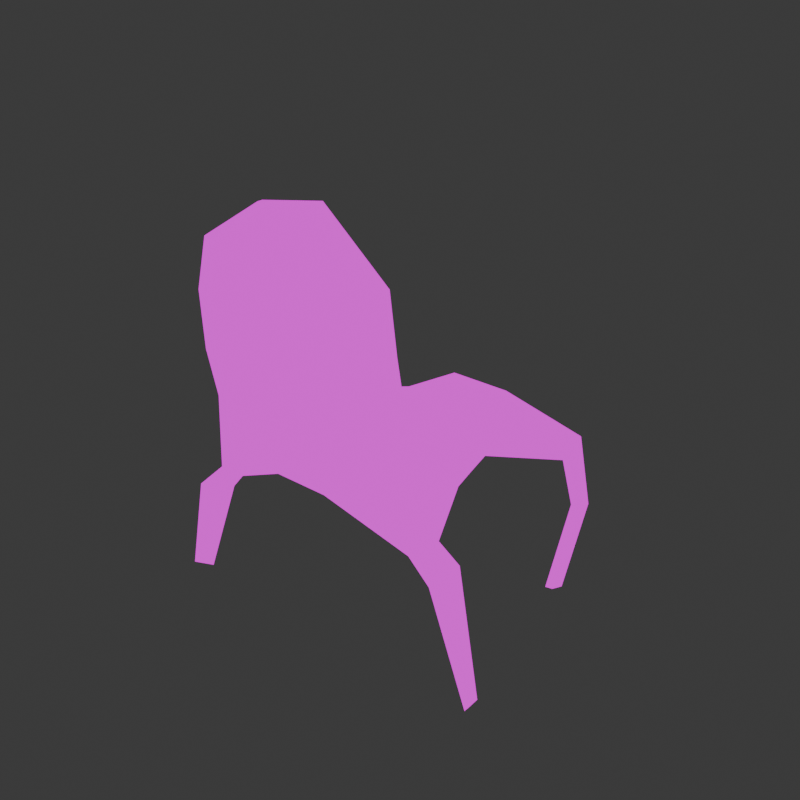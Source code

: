 # Source: santa.blend  (saved by Blender 4.0.36; exported with 4.5.12 LTS)
import bpy
from mathutils import Matrix  # noqa: F401  (used for matrix-valued properties, if any)

bpy.ops.wm.read_factory_settings(use_empty=True)
scene = bpy.context.scene
scene.name = 'Scene'

# ---- collections
col_collection = bpy.data.collections.new('Collection'); scene.collection.children.link(col_collection)

# ---- images (referenced by path relative to the original .blend; pixels are not part of the script)
import os
ASSET_DIR = os.environ.get("B2B_ASSET_DIR", "")  # directory of the original .blend (textures are referenced by path, not embedded)
HERE = os.path.dirname(os.path.abspath(__file__))  # packed textures are extracted next to this script under _unpacked/

def load_image(name, relpath, width, height, colorspace="sRGB"):
    """Load a texture the original file referenced (path relative to the .blend, or extracted next to this script)."""
    p = next((c for c in (os.path.join(HERE, relpath), os.path.join(ASSET_DIR, relpath)) if relpath and os.path.exists(c)), "")
    if p:
        img = bpy.data.images.load(p, check_existing=True)
        img.name = name
    else:  # same state as the original file: an image datablock whose file is absent (Cycles renders it pink)
        img = bpy.data.images.new(name, width, height)
        img.source = "FILE"
        img.filepath = "//" + (relpath or name)
    img.colorspace_settings.name = colorspace
    return img
img_santa_png = load_image('santa.png', 'santa.png', 1024, 1024, 'sRGB')

# ---- materials (node trees are filled in below, after node groups)
mat_material = bpy.data.materials.new('Material')
mat_material.alpha_threshold = 0.0
mat_material.use_transparent_shadow = False
mat_material.roughness = 0.5
mat_material.line_color = (0.0, 0.0, 0.0, 1.0)

# ---- material node trees
mat_material.use_nodes = True; mat_material.node_tree.nodes.clear()
_N = mat_material.node_tree.nodes; _L = mat_material.node_tree.links
n0 = _N.new('ShaderNodeOutputMaterial'); n0.name = 'Material Output'; n0.location = (300, 300)
n1 = _N.new('ShaderNodeEmission'); n1.name = 'Emission'; n1.location = (10, 300)
n2 = _N.new('ShaderNodeTexImage'); n2.name = 'Image Texture'; n2.location = (-280, 280)
n2.image = img_santa_png
n2.interpolation = 'Closest'
_L.new(n1.outputs[0], n0.inputs[0])
_L.new(n2.outputs[0], n1.inputs[0])
n0.is_active_output = True

# ---- world
world_world = bpy.data.worlds.new('World'); scene.world = world_world
world_world.use_nodes = True; world_world.node_tree.nodes.clear()
_N = world_world.node_tree.nodes; _L = world_world.node_tree.links
n0 = _N.new('ShaderNodeOutputWorld'); n0.name = 'World Output'; n0.location = (300, 300)
n1 = _N.new('ShaderNodeBackground'); n1.name = 'Background'; n1.location = (10, 300)
n1.inputs[0].default_value = (0.05088, 0.05088, 0.05088, 1.0)
_L.new(n1.outputs[0], n0.inputs[0])
n0.is_active_output = True
world_world.color = (0.05088, 0.05088, 0.05088)
world_world.use_sun_shadow = False
world_world.sun_shadow_jitter_overblur = 0.0

# ---- meshes
me_cube = bpy.data.meshes.new('Cube')
me_cube.from_pydata([(1.0, -0.01548, 1.013), (1.223, -0.004788, -1.261), (1.0, -0.06841, 1.013), (1.223, -0.05772, -1.261), (-1.0, -0.01548, 1.013), (-1.036, -0.004788, -1.257), (-1.0, -0.06841, 1.013), (-1.036, -0.05772, -1.257), (0.3333, 0.112, -1.0), (-0.3333, 0.112, -1.0), (0.3333, -0.05772, 1.558), (-0.3333, -0.05772, 1.437), (-0.3333, -0.112, -1.0), (0.3333, -0.112, -1.0), (-0.3333, -0.004788, 1.437), (0.3333, -0.004788, 1.558), (1.084, -0.02922, 0.485), (1.177, -0.02769, -0.02869), (1.0, -0.004788, -0.5), (-1.0, -0.05772, -0.5), (-1.093, -0.08063, -0.05661), (-1.121, -0.08215, 0.5036), (1.084, -0.08215, 0.485), (1.177, -0.08063, -0.02869), (1.0, -0.05772, -0.5), (-1.121, -0.02922, 0.5036), (-1.093, -0.02769, -0.05661), (-1.0, -0.004788, -0.5), (-0.3333, 0.06678, 0.8409), (-0.3333, -0.04135, 0.2187), (-0.3333, -0.04135, -0.3907), (0.3333, 0.06678, 0.9317), (0.3333, -0.04135, 0.2792), (0.3333, -0.04135, -0.3604), (0.3333, -0.1572, 0.9317), (0.3333, -0.2654, 0.2792), (0.3333, -0.2654, -0.3604), (-0.3333, -0.1572, 0.8409), (-0.3333, -0.2654, 0.2187), (-0.3333, -0.2654, -0.3907), (1.223, 0.3514, -1.326), (1.223, 0.1872, -1.478), (-1.036, 0.3514, -1.323), (-1.036, 0.1872, -1.475), (0.3329, 0.4084, -1.043), (-0.3338, 0.4084, -1.043), (-0.3338, 0.2441, -1.195), (0.3329, 0.2441, -1.195), (0.9036, 1.076, -1.014), (0.9036, 1.045, -1.236), (-0.8917, 1.076, -1.014), (-0.8917, 1.045, -1.236), (0.33, 1.159, -1.026), (-0.3367, 1.159, -1.026), (-0.3367, 1.128, -1.248), (0.33, 1.128, -1.248), (0.7848, 1.636, -0.9932), (0.7848, 1.619, -1.215), (-0.7804, 1.636, -0.9932), (-0.7804, 1.619, -1.215), (0.2847, 1.68, -1.005), (-0.2965, 1.68, -1.005), (-0.2965, 1.664, -1.227), (0.2847, 1.664, -1.227), (1.176, 2.714, -1.331), (1.176, 2.706, -1.553), (-1.168, 2.609, -1.535), (-0.979, 2.613, -1.653), (0.3247, 2.613, -1.056), (-0.342, 2.613, -1.056), (-0.342, 2.596, -1.278), (0.3247, 2.596, -1.278), (-0.836, 1.354, -1.004), (-0.3166, 1.437, -1.015), (-0.836, 1.323, -1.226), (-0.3166, 1.406, -1.237), (0.8442, 1.354, -1.004), (0.3074, 1.437, -1.015), (0.3074, 1.406, -1.237), (0.8442, 1.323, -1.226), (0.3047, 2.13, -1.252), (-0.3193, 2.13, -1.252), (0.3047, 2.146, -1.03), (-0.3193, 2.146, -1.03), (1.119, 2.49, -1.527), (1.119, 2.498, -1.305), (-1.087, 2.155, -1.44), (-0.8978, 2.16, -1.557), (1.483, -0.1113, -1.421), (1.483, 0.1127, -1.421), (1.372, 0.1879, -1.608), (1.45, 0.3521, -1.477), (1.782, 0.02623, -2.658), (1.782, 0.1264, -2.658), (1.732, 0.16, -2.741), (1.767, 0.2334, -2.683), (-1.301, 0.1117, -1.523), (-1.301, -0.1123, -1.523), (-1.247, 0.1869, -1.733), (-1.285, 0.3511, -1.586), (-1.649, 0.1206, -2.645), (-1.649, -0.01113, -2.645), (-1.572, 0.1648, -2.747), (-1.626, 0.2613, -2.676), (1.335, 2.53, -1.953), (1.445, 2.493, -1.906), (1.298, 2.41, -1.935), (1.407, 2.373, -1.888), (1.183, 2.403, -2.962), (1.293, 2.365, -2.915), (1.146, 2.283, -2.944), (1.255, 2.245, -2.897), (-1.313, 2.372, -2.239), (-1.241, 2.374, -2.284), (-1.21, 2.2, -2.247), (-1.282, 2.198, -2.202), (-1.313, 2.383, -2.866), (-1.241, 2.385, -2.911), (-1.21, 2.212, -2.875), (-1.282, 2.21, -2.83)], [], [(14, 4, 6, 11), (37, 11, 6, 21), (21, 6, 4, 25), (5, 9, 45, 42), (16, 0, 2, 22), (31, 15, 0, 16), (25, 4, 14, 28), (28, 14, 15, 31), (8, 1, 40, 44), (12, 7, 43, 46), (22, 2, 10, 34), (34, 10, 11, 37), (0, 15, 10, 2), (15, 14, 11, 10), (13, 36, 39, 12), (36, 35, 38, 39), (35, 34, 37, 38), (3, 24, 36, 13), (24, 23, 35, 36), (23, 22, 34, 35), (9, 30, 33, 8), (30, 29, 32, 33), (29, 28, 31, 32), (5, 27, 30, 9), (27, 26, 29, 30), (26, 25, 28, 29), (8, 33, 18, 1), (33, 32, 17, 18), (32, 31, 16, 17), (1, 18, 24, 3), (18, 17, 23, 24), (17, 16, 22, 23), (7, 19, 27, 5), (19, 20, 26, 27), (20, 21, 25, 26), (12, 39, 19, 7), (39, 38, 20, 19), (38, 37, 21, 20), (41, 47, 55, 49), (44, 40, 48, 52), (46, 43, 51, 54), (3, 13, 47, 41), (13, 12, 46, 47), (9, 8, 44, 45), (43, 7, 97, 98), (41, 40, 91, 90), (77, 76, 56, 60), (75, 74, 59, 62), (72, 73, 61, 58), (43, 42, 50, 51), (47, 46, 54, 55), (45, 44, 52, 53), (40, 41, 49, 48), (42, 45, 53, 50), (84, 65, 104, 106), (83, 82, 68, 69), (80, 81, 70, 71), (79, 78, 63, 57), (74, 72, 58, 59), (78, 75, 62, 63), (73, 77, 60, 61), (76, 79, 57, 56), (68, 64, 65, 71), (66, 69, 70, 67), (69, 68, 71, 70), (86, 83, 69, 66), (81, 87, 67, 70), (82, 85, 64, 68), (84, 80, 71, 65), (67, 87, 114, 113), (48, 49, 79, 76), (53, 52, 77, 73), (55, 54, 75, 78), (51, 50, 72, 74), (49, 55, 78, 79), (50, 53, 73, 72), (54, 51, 74, 75), (52, 48, 76, 77), (59, 58, 86, 87), (57, 63, 80, 84), (60, 56, 85, 82), (62, 59, 87, 81), (58, 61, 83, 86), (63, 62, 81, 80), (61, 60, 82, 83), (56, 57, 84, 85), (88, 90, 94, 92), (1, 3, 88, 89), (40, 1, 89, 91), (3, 41, 90, 88), (93, 92, 94, 95), (90, 91, 95, 94), (91, 89, 93, 95), (89, 88, 92, 93), (99, 98, 102, 103), (5, 42, 99, 96), (42, 43, 98, 99), (7, 5, 96, 97), (101, 100, 103, 102), (97, 96, 100, 101), (96, 99, 103, 100), (98, 97, 101, 102), (107, 106, 110, 111), (64, 85, 107, 105), (65, 64, 105, 104), (85, 84, 106, 107), (111, 110, 108, 109), (106, 104, 108, 110), (105, 107, 111, 109), (104, 105, 109, 108), (115, 112, 116, 119), (66, 67, 113, 112), (87, 86, 115, 114), (86, 66, 112, 115), (118, 119, 116, 117), (112, 113, 117, 116), (114, 115, 119, 118), (113, 114, 118, 117)])
me_cube.polygons.foreach_set('use_smooth', [True] * 118)
_uv = me_cube.uv_layers.new(name='UVMap')
_uv.uv.foreach_set('vector', [0.5555, 0.8854, 0.4006, 0.8344, 0.4006, 0.8344, 0.5555, 0.8854, 0.5351, 0.8412, 0.5351, 0.9303, 0.3749, 0.8669, 0.3459, 0.7908, 0.3725, 0.7731, 0.4006, 0.8344, 0.4006, 0.8344, 0.3725, 0.7731, 0.4484, 0.7887, 0.5179, 0.7881, 0.5175, 0.8125, 0.449, 0.8076, 0.8847, 0.7709, 0.8653, 0.8344, 0.8653, 0.8344, 0.8847, 0.7709, 0.6402, 0.9243, 0.6402, 0.9575, 0.7082, 0.9286, 0.7168, 0.9007, 0.4916, 0.9017, 0.504, 0.9286, 0.5721, 0.9511, 0.5721, 0.9195, 0.5721, 0.9195, 0.5721, 0.9511, 0.6402, 0.9575, 0.6402, 0.9243, 0.5908, 0.7894, 0.6852, 0.7929, 0.6838, 0.812, 0.59, 0.8138, 0.5943, 0.9165, 0.5268, 0.8979, 0.5267, 0.8823, 0.5942, 0.9024, 0.8754, 0.788, 0.8553, 0.8669, 0.6952, 0.9484, 0.6952, 0.8548, 0.6952, 0.8548, 0.6952, 0.9484, 0.5351, 0.9303, 0.5351, 0.8412, 0.8653, 0.8344, 0.7104, 0.9, 0.7104, 0.9, 0.8653, 0.8344, 0.7104, 0.9, 0.5555, 0.8854, 0.5555, 0.8854, 0.7104, 0.9, 0.6952, 0.5661, 0.6952, 0.6617, 0.5351, 0.6572, 0.5351, 0.5661, 0.6952, 0.6617, 0.6952, 0.7573, 0.5351, 0.7482, 0.5351, 0.6572, 0.6952, 0.7573, 0.6952, 0.8548, 0.5351, 0.8412, 0.5351, 0.7482, 0.9089, 0.5272, 0.8553, 0.6408, 0.6952, 0.6617, 0.6952, 0.5661, 0.8553, 0.6408, 0.8977, 0.7113, 0.6952, 0.7573, 0.6952, 0.6617, 0.8977, 0.7113, 0.8754, 0.788, 0.6952, 0.8548, 0.6952, 0.7573, 0.5721, 0.8221, 0.5721, 0.8544, 0.6402, 0.856, 0.6402, 0.8221, 0.5721, 0.8544, 0.5721, 0.8866, 0.6402, 0.8898, 0.6402, 0.856, 0.5721, 0.8866, 0.5721, 0.9195, 0.6402, 0.9243, 0.6402, 0.8898, 0.5003, 0.8085, 0.504, 0.8486, 0.5721, 0.8544, 0.5721, 0.8221, 0.504, 0.8486, 0.4945, 0.872, 0.5721, 0.8866, 0.5721, 0.8544, 0.4945, 0.872, 0.4916, 0.9017, 0.5721, 0.9195, 0.5721, 0.8866, 0.6402, 0.8221, 0.6402, 0.856, 0.7082, 0.8486, 0.7311, 0.8083, 0.6402, 0.856, 0.6402, 0.8898, 0.7263, 0.8735, 0.7082, 0.8486, 0.6402, 0.8898, 0.6402, 0.9243, 0.7168, 0.9007, 0.7263, 0.8735, 0.9171, 0.5608, 0.8653, 0.6523, 0.8653, 0.6523, 0.9171, 0.5608, 0.8653, 0.6523, 0.9063, 0.709, 0.9063, 0.709, 0.8653, 0.6523, 0.9063, 0.709, 0.8847, 0.7709, 0.8847, 0.7709, 0.9063, 0.709, 0.3923, 0.5612, 0.4006, 0.6523, 0.4006, 0.6523, 0.3923, 0.5612, 0.4006, 0.6523, 0.379, 0.7057, 0.379, 0.7057, 0.4006, 0.6523, 0.379, 0.7057, 0.3725, 0.7731, 0.3725, 0.7731, 0.379, 0.7057, 0.5351, 0.5661, 0.5351, 0.6572, 0.3749, 0.6408, 0.3664, 0.5277, 0.5351, 0.6572, 0.5351, 0.7482, 0.3526, 0.7071, 0.3749, 0.6408, 0.5351, 0.7482, 0.5351, 0.8412, 0.3459, 0.7908, 0.3526, 0.7071, 0.373, 0.5167, 0.3168, 0.4966, 0.3191, 0.4946, 0.3465, 0.5146, 0.59, 0.8138, 0.6838, 0.812, 0.6514, 0.8702, 0.5875, 0.8756, 0.2844, 0.4738, 0.263, 0.4396, 0.2591, 0.4532, 0.2866, 0.4718, 0.7438, 0.8977, 0.6583, 0.9165, 0.6583, 0.9024, 0.7438, 0.882, 0.6583, 0.9165, 0.5943, 0.9165, 0.5942, 0.9024, 0.6583, 0.9024, 0.5179, 0.7881, 0.5908, 0.7894, 0.59, 0.8138, 0.5175, 0.8125, 0.5267, 0.8823, 0.5268, 0.8979, 0.5013, 0.8788, 0.5065, 0.8637, 0.373, 0.5167, 0.3661, 0.5223, 0.384, 0.5245, 0.3862, 0.5171, 0.5842, 0.8987, 0.6442, 0.8934, 0.6369, 0.917, 0.581, 0.9191, 0.2871, 0.4728, 0.2613, 0.4555, 0.2636, 0.4578, 0.2876, 0.4739, 0.4588, 0.8889, 0.5155, 0.8971, 0.5167, 0.9175, 0.4636, 0.9126, 0.263, 0.4396, 0.256, 0.4451, 0.249, 0.4613, 0.2591, 0.4532, 0.3168, 0.4966, 0.2844, 0.4738, 0.2866, 0.4718, 0.3191, 0.4946, 0.5175, 0.8125, 0.59, 0.8138, 0.5875, 0.8756, 0.5144, 0.8739, 0.3661, 0.5223, 0.373, 0.5167, 0.3465, 0.5146, 0.3363, 0.5227, 0.449, 0.8076, 0.5175, 0.8125, 0.5144, 0.8739, 0.4541, 0.8657, 0.3702, 0.5114, 0.3742, 0.5124, 0.4002, 0.5032, 0.3975, 0.5026, 0.513, 0.9559, 0.5819, 0.9579, 0.5829, 0.9965, 0.5093, 0.9942, 0.318, 0.4935, 0.2877, 0.4722, 0.2877, 0.4705, 0.3202, 0.4933, 0.3431, 0.513, 0.3175, 0.4942, 0.3159, 0.4938, 0.3397, 0.5113, 0.2613, 0.4555, 0.2512, 0.4636, 0.2534, 0.4659, 0.2636, 0.4578, 0.3175, 0.4942, 0.2871, 0.4728, 0.2876, 0.4739, 0.3159, 0.4938, 0.5155, 0.8971, 0.5842, 0.8987, 0.581, 0.9191, 0.5167, 0.9175, 0.333, 0.521, 0.3431, 0.513, 0.3397, 0.5113, 0.3296, 0.5194, 0.31, 0.5014, 0.364, 0.5205, 0.3742, 0.5124, 0.3202, 0.4933, 0.2593, 0.4329, 0.2776, 0.4786, 0.2877, 0.4705, 0.2739, 0.435, 0.2776, 0.4786, 0.31, 0.5014, 0.3202, 0.4933, 0.2877, 0.4705, 0.4401, 0.9462, 0.513, 0.9559, 0.5093, 0.9942, 0.4327, 0.9791, 0.2877, 0.4722, 0.2735, 0.4413, 0.2739, 0.435, 0.2877, 0.4705, 0.5819, 0.9579, 0.6686, 0.983, 0.6739, 1.0, 0.5829, 0.9965, 0.3702, 0.5114, 0.318, 0.4935, 0.3202, 0.4933, 0.3742, 0.5124, 0.2739, 0.435, 0.2735, 0.4413, 0.2897, 0.4055, 0.2899, 0.4031, 0.3363, 0.5227, 0.3465, 0.5146, 0.3431, 0.513, 0.333, 0.521, 0.5144, 0.8739, 0.5875, 0.8756, 0.5842, 0.8987, 0.5155, 0.8971, 0.3191, 0.4946, 0.2866, 0.4718, 0.2871, 0.4728, 0.3175, 0.4942, 0.2591, 0.4532, 0.249, 0.4613, 0.2512, 0.4636, 0.2613, 0.4555, 0.3465, 0.5146, 0.3191, 0.4946, 0.3175, 0.4942, 0.3431, 0.513, 0.4541, 0.8657, 0.5144, 0.8739, 0.5155, 0.8971, 0.4588, 0.8889, 0.2866, 0.4718, 0.2591, 0.4532, 0.2613, 0.4555, 0.2871, 0.4728, 0.5875, 0.8756, 0.6514, 0.8702, 0.6442, 0.8934, 0.5842, 0.8987, 0.2636, 0.4578, 0.2534, 0.4659, 0.2589, 0.4391, 0.2735, 0.4413, 0.3397, 0.5113, 0.3159, 0.4938, 0.318, 0.4935, 0.3702, 0.5114, 0.581, 0.9191, 0.6369, 0.917, 0.6686, 0.983, 0.5819, 0.9579, 0.2876, 0.4739, 0.2636, 0.4578, 0.2735, 0.4413, 0.2877, 0.4722, 0.4636, 0.9126, 0.5167, 0.9175, 0.513, 0.9559, 0.4401, 0.9462, 0.3159, 0.4938, 0.2876, 0.4739, 0.2877, 0.4722, 0.318, 0.4935, 0.5167, 0.9175, 0.581, 0.9191, 0.5819, 0.9579, 0.513, 0.9559, 0.3296, 0.5194, 0.3397, 0.5113, 0.3702, 0.5114, 0.3601, 0.5195, 0.7688, 0.8861, 0.7581, 0.8727, 0.7927, 0.7911, 0.7975, 0.7972, 0.9171, 0.5608, 0.9171, 0.5608, 0.9775, 0.5415, 0.9775, 0.5415, 0.3661, 0.5223, 0.3631, 0.5246, 0.3831, 0.5277, 0.384, 0.5245, 0.7438, 0.8977, 0.7438, 0.882, 0.7581, 0.8727, 0.7688, 0.8861, 1.047, 0.3927, 1.047, 0.3927, 1.035, 0.3826, 1.043, 0.3897, 0.3862, 0.5171, 0.384, 0.5245, 0.4545, 0.4914, 0.4555, 0.4881, 0.9697, 0.5348, 0.9775, 0.5415, 1.047, 0.3927, 1.043, 0.3897, 0.9775, 0.5415, 0.9775, 0.5415, 1.047, 0.3927, 1.047, 0.3927, 0.2559, 0.427, 0.2645, 0.423, 0.295, 0.3749, 0.2891, 0.3756, 0.2531, 0.4475, 0.256, 0.4451, 0.2559, 0.427, 0.2522, 0.4288, 0.256, 0.4451, 0.263, 0.4396, 0.2645, 0.423, 0.2559, 0.427, 0.3923, 0.5612, 0.3923, 0.5612, 0.3306, 0.5293, 0.3306, 0.5293, 0.2498, 0.3942, 0.2498, 0.3942, 0.2551, 0.3905, 0.2678, 0.382, 0.3306, 0.5293, 0.3306, 0.5293, 0.2498, 0.3942, 0.2498, 0.3942, 0.3306, 0.5293, 0.3343, 0.5217, 0.2551, 0.3905, 0.2498, 0.3942, 0.5065, 0.8637, 0.5013, 0.8788, 0.4678, 0.798, 0.4753, 0.7907, 0.4007, 0.5081, 0.3975, 0.5026, 0.4362, 0.4606, 0.4394, 0.4661, 0.364, 0.5205, 0.3601, 0.5195, 0.4007, 0.5081, 0.4033, 0.5087, 0.3742, 0.5124, 0.364, 0.5205, 0.4033, 0.5087, 0.4002, 0.5032, 0.3601, 0.5195, 0.3702, 0.5114, 0.3975, 0.5026, 0.4007, 0.5081, 0.4394, 0.4661, 0.4362, 0.4606, 0.4388, 0.4613, 0.442, 0.4667, 0.3975, 0.5026, 0.4002, 0.5032, 0.4388, 0.4613, 0.4362, 0.4606, 0.4033, 0.5087, 0.4007, 0.5081, 0.4394, 0.4661, 0.442, 0.4667, 0.4002, 0.5032, 0.4033, 0.5087, 0.442, 0.4667, 0.4388, 0.4613, 0.2842, 0.4047, 0.2843, 0.4023, 0.313, 0.3794, 0.3128, 0.3818, 0.2593, 0.4329, 0.2739, 0.435, 0.2899, 0.4031, 0.2843, 0.4023, 0.2735, 0.4413, 0.2589, 0.4391, 0.2842, 0.4047, 0.2897, 0.4055, 0.2589, 0.4391, 0.2593, 0.4329, 0.2843, 0.4023, 0.2842, 0.4047, 0.3184, 0.3826, 0.3128, 0.3818, 0.313, 0.3794, 0.3185, 0.3802, 0.2843, 0.4023, 0.2899, 0.4031, 0.3185, 0.3802, 0.313, 0.3794, 0.2897, 0.4055, 0.2842, 0.4047, 0.3128, 0.3818, 0.3184, 0.3826, 0.2899, 0.4031, 0.2897, 0.4055, 0.3184, 0.3826, 0.3185, 0.3802])
me_cube.materials.append(mat_material)
me_cube.use_mirror_vertex_groups = False
me_cube.update()
arm_armature = bpy.data.armatures.new('Armature')  # bones are not reproduced

# ---- objects
ob_cube = bpy.data.objects.new('Cube', me_cube)
ob_armature = bpy.data.objects.new('Armature', arm_armature)

# ---- transforms, parenting, visibility, modifiers, constraints
ob_cube.parent = ob_armature
ob_cube.location = (0.0, 0.0, 0.0)
ob_cube.lock_rotations_4d = False
ob_cube.empty_display_type = 'ARROWS'
ob_cube.lineart.crease_threshold = 0.0
_vg = ob_cube.vertex_groups.new(name='Bone')
for _i, _w in zip([40, 42, 44, 45, 48, 49, 50, 51, 52, 53, 54, 55, 56, 57, 58, 59, 60, 61, 62, 63, 68, 72, 73, 74, 75, 76, 77, 78, 79, 80, 81, 82, 83], [0.04022, 0.05943, 0.07767, 0.07584, 0.7275, 0.6886, 0.7161, 0.6886, 0.8685, 0.8572, 0.8554, 0.8641, 0.8279, 0.8082, 0.71, 0.6698, 0.9399, 0.8106, 0.7699, 0.9063, 0.0002399, 0.771, 0.8853, 0.7584, 0.8701, 0.8205, 0.9305, 0.9183, 0.8021, 0.7177, 0.05576, 0.7349, 0.06479]): _vg.add([_i], _w, 'REPLACE')
_vg = ob_cube.vertex_groups.new(name='Bone.001')
for _i, _w in zip([0, 2, 4, 6, 12, 13, 16, 17, 18, 19, 20, 21, 22, 23, 24, 25, 26, 27, 29, 30, 32, 33, 35, 36, 38, 39], [0.093, 0.09648, 0.06888, 0.06717, 0.06289, 0.08659, 0.1911, 0.4678, 0.5821, 0.5539, 0.3698, 0.1365, 0.1953, 0.462, 0.5871, 0.1359, 0.3411, 0.5582, 0.1261, 0.7256, 0.1114, 0.7411, 0.1096, 0.7754, 0.1082, 0.7708]): _vg.add([_i], _w, 'REPLACE')
_vg = ob_cube.vertex_groups.new(name='Bone.002')
for _i, _w in zip([0, 2, 4, 6, 10, 11, 14, 15, 16, 17, 18, 19, 20, 21, 22, 23, 24, 25, 26, 27, 28, 29, 30, 31, 32, 33, 34, 35, 36, 37, 38, 39], [0.8844, 0.8801, 0.9116, 0.9138, 1.002, 0.9948, 0.9961, 0.9999, 0.7622, 0.415, 0.1286, 0.1782, 0.5247, 0.8245, 0.7568, 0.4228, 0.1281, 0.8247, 0.5535, 0.1767, 0.975, 0.8473, 0.1274, 0.9746, 0.8668, 0.1262, 0.9814, 0.8727, 0.1119, 0.9741, 0.873, 0.1143]): _vg.add([_i], _w, 'REPLACE')
_vg = ob_cube.vertex_groups.new(name='Bone.003')
for _i, _w in zip([1, 3, 8, 12, 13, 16, 17, 18, 22, 23, 24, 33, 36, 40, 41, 44, 45, 47, 48, 49, 52, 55, 56, 57, 76, 77, 78, 79, 88, 89, 91], [0.9387, 0.9438, 0.9505, 0.03731, 0.838, 0.03728, 0.1105, 0.2749, 0.03955, 0.1086, 0.2701, 0.1175, 0.09742, 0.8983, 0.9773, 0.8569, 0.05683, 0.9431, 0.23, 0.2685, 0.1021, 0.1067, 0.02542, 0.03202, 0.1098, 0.02074, 0.02471, 0.1273, 0.06834, 0.01311, 0.06145]): _vg.add([_i], _w, 'REPLACE')
_vg = ob_cube.vertex_groups.new(name='Bone.004')
for _i, _w in zip([1, 3, 40, 88, 89, 90, 91, 92, 93, 94, 95], [0.02834, 0.02086, 0.05173, 0.9301, 0.9674, 0.9771, 0.9363, 0.9992, 1.0, 1.001, 1.0]): _vg.add([_i], _w, 'REPLACE')
_vg = ob_cube.vertex_groups.new(name='Bone.005')
for _i, _w in zip([56, 57, 63, 64, 65, 68, 69, 70, 71, 76, 79, 80, 82, 84, 85, 104, 105, 106, 107], [0.1175, 0.1276, 0.04049, 0.8696, 0.1972, 0.9663, 0.05246, 0.04618, 0.9632, 0.05162, 0.05088, 0.1962, 0.203, 0.9538, 0.9761, 0.07404, 0.03706, 0.1033, 0.06761]): _vg.add([_i], _w, 'REPLACE')
_vg = ob_cube.vertex_groups.new(name='Bone.006')
for _i, _w in zip([64, 65, 84, 104, 105, 106, 107, 108, 109, 110, 111], [0.1427, 0.8041, 0.03306, 0.9265, 0.9565, 0.8977, 0.9326, 0.994, 0.991, 0.9937, 0.9915]): _vg.add([_i], _w, 'REPLACE')
_vg = ob_cube.vertex_groups.new(name='Bone.007')
for _i, _w in zip([5, 7, 9, 12, 13, 19, 20, 21, 25, 26, 27, 30, 39, 42, 43, 44, 45, 46, 47, 50, 51, 53, 54, 58, 59, 72, 73, 74, 75, 97, 99], [0.9448, 0.9525, 0.9633, 0.8788, 0.05727, 0.2537, 0.09881, 0.02229, 0.02294, 0.09876, 0.251, 0.1325, 0.09954, 0.8944, 0.9652, 0.05635, 0.8587, 0.9539, 0.006638, 0.2205, 0.2523, 0.1032, 0.102, 0.0286, 0.0296, 0.1062, 0.02187, 0.1184, 0.02703, 0.055, 0.02946]): _vg.add([_i], _w, 'REPLACE')
_vg = ob_cube.vertex_groups.new(name='Bone.008')
for _i, _w in zip([5, 7, 42, 43, 96, 97, 98, 99, 100, 101, 102, 103], [0.01719, 0.005545, 0.02578, 0.02455, 0.9911, 0.9444, 0.9895, 0.9568, 0.9999, 1.0, 1.001, 0.9993]): _vg.add([_i], _w, 'REPLACE')
_vg = ob_cube.vertex_groups.new(name='Bone.009')
for _i, _w in zip([50, 51, 54, 58, 59, 60, 61, 62, 63, 66, 67, 69, 70, 72, 73, 74, 75, 80, 81, 82, 83, 86, 87], [0.04286, 0.03606, 0.001591, 0.2421, 0.2805, 0.002746, 0.1705, 0.2053, 0.01581, 0.3496, 0.7328, 0.9316, 0.925, 0.1114, 0.06851, 0.1116, 0.07971, 0.07987, 0.9359, 0.06573, 0.9248, 0.964, 0.9822]): _vg.add([_i], _w, 'REPLACE')
_vg = ob_cube.vertex_groups.new(name='Bone.010')
for _i, _w in zip([66, 67, 86, 112, 113, 114, 115, 116, 117, 118, 119], [0.6477, 0.2627, 0.002179, 0.9913, 0.988, 0.9893, 0.9826, 0.9998, 0.9999, 1.0, 0.9999]): _vg.add([_i], _w, 'REPLACE')
_m = ob_cube.modifiers.new('Armature', 'ARMATURE')
_m.object = ob_armature
ob_armature.location = (0.0, 0.0, 0.0)
ob_armature.show_in_front = True

# ---- collection membership
col_collection.objects.link(ob_cube)
col_collection.objects.link(ob_armature)

# ---- scene / render settings (as saved in the file)
scene.frame_start = 1; scene.frame_end = 250; scene.frame_set(1)
scene.render.engine = 'BLENDER_EEVEE_NEXT'
scene.render.resolution_x = 1080
scene.cycles.sampling_pattern = 'TABULATED_SOBOL'
bpy.context.view_layer.update()

# ---- added for rendering (the .blend has no active camera): camera
cam_auto = bpy.data.cameras.new('AutoCamera')
cam_auto.lens = 50.0
cam_auto.sensor_width = 36.0
cam_auto.clip_end = 1000.0
ob_auto_camera = bpy.data.objects.new('AutoCamera', cam_auto)
scene.collection.objects.link(ob_auto_camera)
ob_auto_camera.location = (5.99649, -5.89197, 4.04249)
ob_auto_camera.rotation_euler = (1.09748, -7.21219e-08, 0.694738)
scene.camera = ob_auto_camera
bpy.context.view_layer.update()
